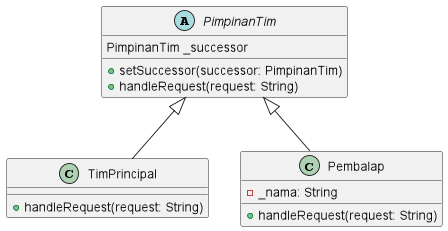

The diagram above was rendered by PlantUML. Its source (embedded in the PNG):
@startuml

abstract class PimpinanTim {
  PimpinanTim _successor

  + setSuccessor(successor: PimpinanTim)
  + handleRequest(request: String)
}

class TimPrincipal {
  + handleRequest(request: String)
}

class Pembalap {
  - _nama: String
  + handleRequest(request: String)
}

PimpinanTim <|-- TimPrincipal
PimpinanTim <|-- Pembalap

@enduml